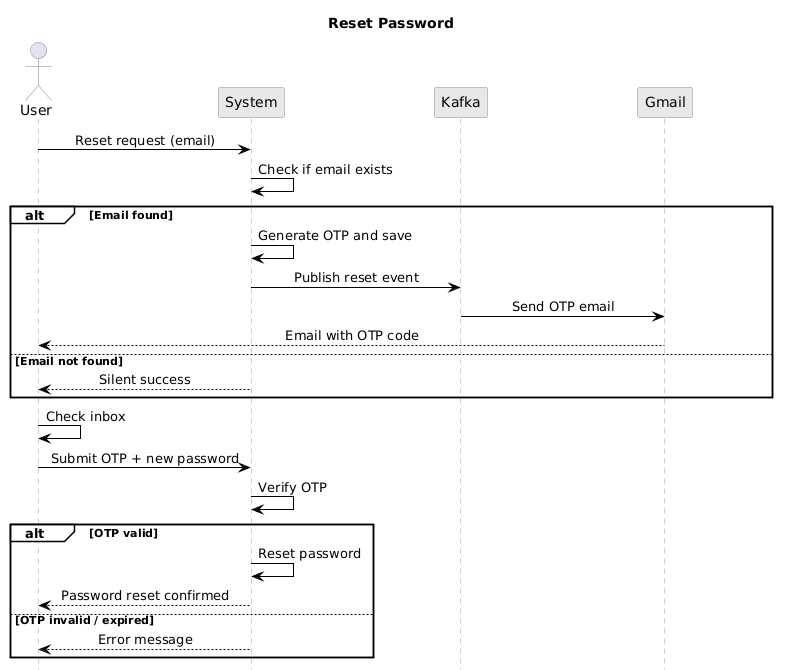

The diagram above was rendered by PlantUML. Its source (embedded in the PNG):
@startuml
hide footbox
title Reset Password

skinparam shadowing false
skinparam actorStyle stickman
skinparam sequenceMessageAlign center
skinparam ParticipantPadding 70
skinparam BoxPadding 20

skinparam ParticipantBackgroundColor #E8E8E8
skinparam ParticipantBorderColor #888888
skinparam ParticipantFontColor black
skinparam ActorBorderColor #888888
skinparam SequenceLifeLineBorderColor #999999
skinparam SequenceLifeLineBackgroundColor white
skinparam SequenceGroupBorderColor black
skinparam SequenceGroupBackgroundColor white
skinparam ArrowColor black

actor "User" as user
participant "System" as system
participant "Kafka" as kafka
participant "Gmail" as gmail

user -> system : Reset request (email)
system -> system : Check if email exists

alt Email found
    system -> system : Generate OTP and save
    system -> kafka : Publish reset event
    kafka -> gmail : Send OTP email
    gmail --> user : Email with OTP code
else Email not found
    system --> user : Silent success
end

user -> user : Check inbox
user -> system : Submit OTP + new password
system -> system : Verify OTP

alt OTP valid
    system -> system : Reset password
    system --> user : Password reset confirmed
else OTP invalid / expired
    system --> user : Error message
end
@enduml